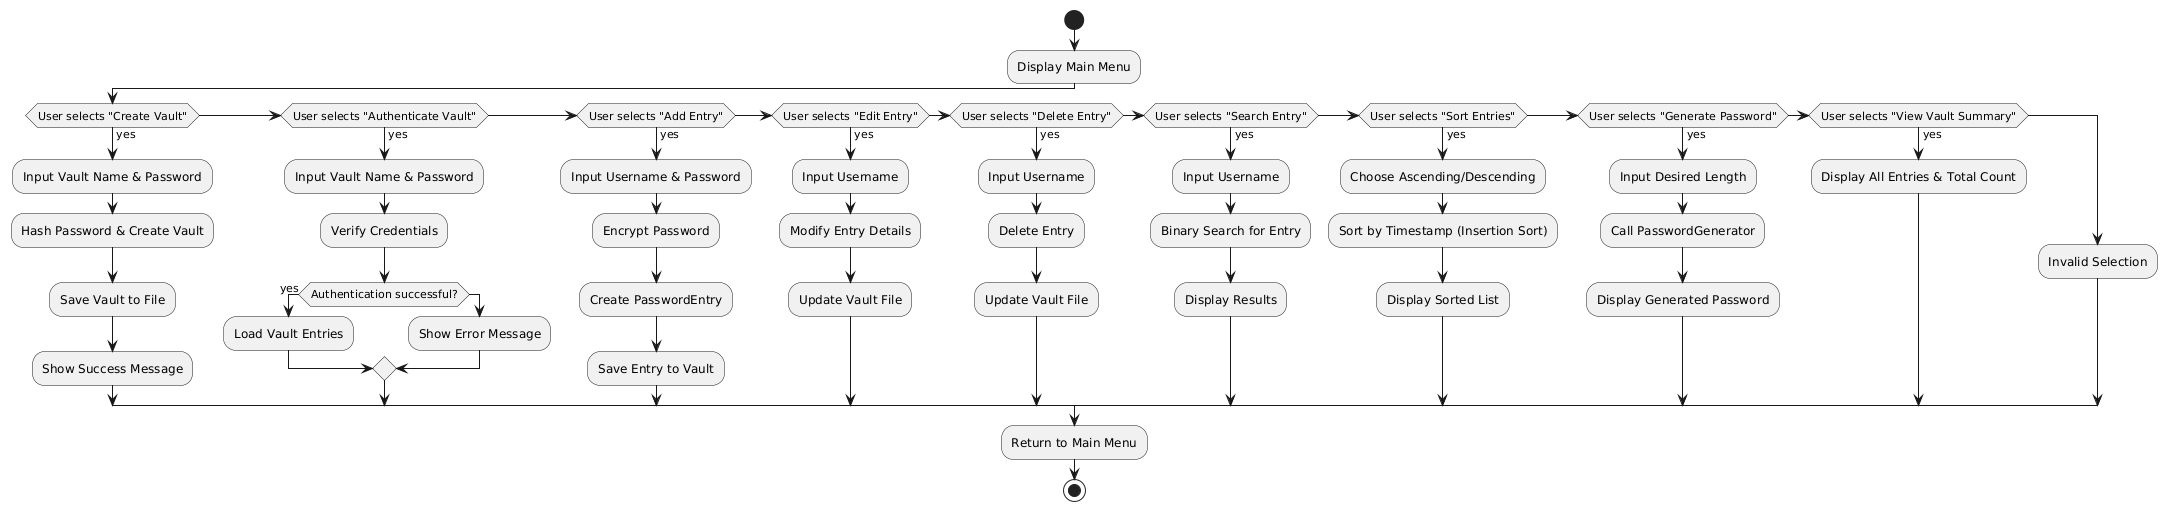

The diagram above was rendered by PlantUML. Its source (embedded in the PNG):
@startuml
start

:Display Main Menu;

if (User selects "Create Vault") then (yes)
  :Input Vault Name & Password;
  :Hash Password & Create Vault;
  :Save Vault to File;
  :Show Success Message;
elseif (User selects "Authenticate Vault") then (yes)
  :Input Vault Name & Password;
  :Verify Credentials;
  if (Authentication successful?) then (yes)
    :Load Vault Entries;
  else
    :Show Error Message;
  endif
elseif (User selects "Add Entry") then (yes)
  :Input Username & Password;
  :Encrypt Password;
  :Create PasswordEntry;
  :Save Entry to Vault;
elseif (User selects "Edit Entry") then (yes)
  :Input Username;
  :Modify Entry Details;
  :Update Vault File;
elseif (User selects "Delete Entry") then (yes)
  :Input Username;
  :Delete Entry;
  :Update Vault File;
elseif (User selects "Search Entry") then (yes)
  :Input Username;
  :Binary Search for Entry;
  :Display Results;
elseif (User selects "Sort Entries") then (yes)
  :Choose Ascending/Descending;
  :Sort by Timestamp (Insertion Sort);
  :Display Sorted List;
elseif (User selects "Generate Password") then (yes)
  :Input Desired Length;
  :Call PasswordGenerator;
  :Display Generated Password;
elseif (User selects "View Vault Summary") then (yes)
  :Display All Entries & Total Count;
else
  :Invalid Selection;
endif

:Return to Main Menu;
stop
@enduml